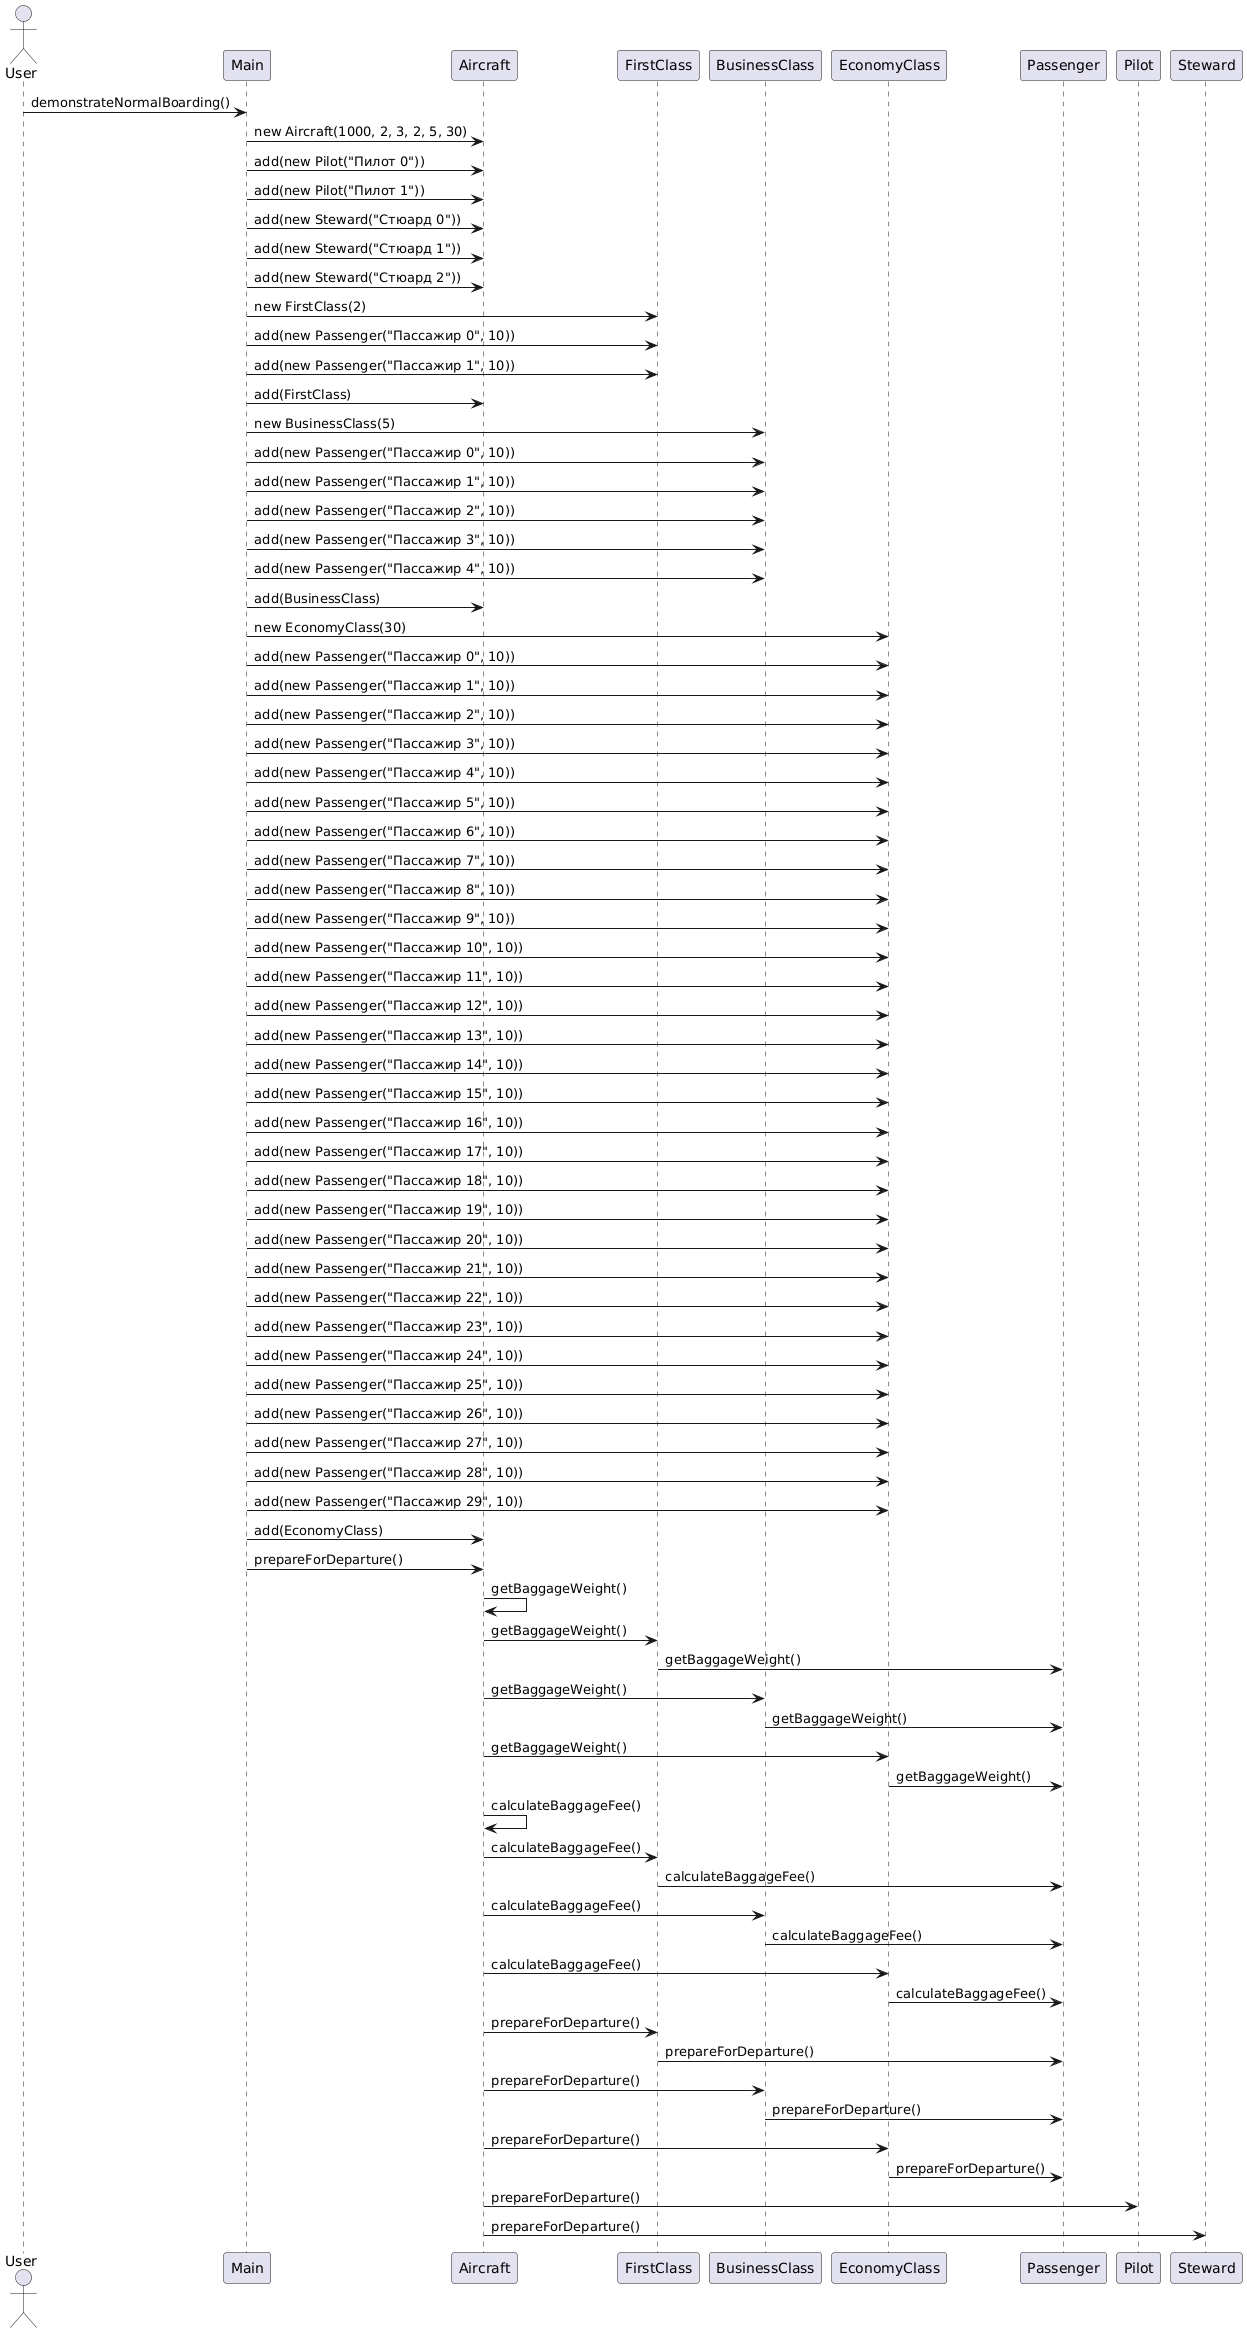

The diagram above was rendered by PlantUML. Its source (embedded in the PNG):
@startuml
actor User
participant Main
participant Aircraft
participant FirstClass
participant BusinessClass
participant EconomyClass
participant Passenger
participant Pilot
participant Steward

User -> Main: demonstrateNormalBoarding()
Main -> Aircraft: new Aircraft(1000, 2, 3, 2, 5, 30)
Main -> Aircraft: add(new Pilot("Пилот 0"))
Main -> Aircraft: add(new Pilot("Пилот 1"))
Main -> Aircraft: add(new Steward("Стюард 0"))
Main -> Aircraft: add(new Steward("Стюард 1"))
Main -> Aircraft: add(new Steward("Стюард 2"))

Main -> FirstClass: new FirstClass(2)
Main -> FirstClass: add(new Passenger("Пассажир 0", 10))
Main -> FirstClass: add(new Passenger("Пассажир 1", 10))
Main -> Aircraft: add(FirstClass)

Main -> BusinessClass: new BusinessClass(5)
Main -> BusinessClass: add(new Passenger("Пассажир 0", 10))
Main -> BusinessClass: add(new Passenger("Пассажир 1", 10))
Main -> BusinessClass: add(new Passenger("Пассажир 2", 10))
Main -> BusinessClass: add(new Passenger("Пассажир 3", 10))
Main -> BusinessClass: add(new Passenger("Пассажир 4", 10))
Main -> Aircraft: add(BusinessClass)

Main -> EconomyClass: new EconomyClass(30)
Main -> EconomyClass: add(new Passenger("Пассажир 0", 10))
Main -> EconomyClass: add(new Passenger("Пассажир 1", 10))
Main -> EconomyClass: add(new Passenger("Пассажир 2", 10))
Main -> EconomyClass: add(new Passenger("Пассажир 3", 10))
Main -> EconomyClass: add(new Passenger("Пассажир 4", 10))
Main -> EconomyClass: add(new Passenger("Пассажир 5", 10))
Main -> EconomyClass: add(new Passenger("Пассажир 6", 10))
Main -> EconomyClass: add(new Passenger("Пассажир 7", 10))
Main -> EconomyClass: add(new Passenger("Пассажир 8", 10))
Main -> EconomyClass: add(new Passenger("Пассажир 9", 10))
Main -> EconomyClass: add(new Passenger("Пассажир 10", 10))
Main -> EconomyClass: add(new Passenger("Пассажир 11", 10))
Main -> EconomyClass: add(new Passenger("Пассажир 12", 10))
Main -> EconomyClass: add(new Passenger("Пассажир 13", 10))
Main -> EconomyClass: add(new Passenger("Пассажир 14", 10))
Main -> EconomyClass: add(new Passenger("Пассажир 15", 10))
Main -> EconomyClass: add(new Passenger("Пассажир 16", 10))
Main -> EconomyClass: add(new Passenger("Пассажир 17", 10))
Main -> EconomyClass: add(new Passenger("Пассажир 18", 10))
Main -> EconomyClass: add(new Passenger("Пассажир 19", 10))
Main -> EconomyClass: add(new Passenger("Пассажир 20", 10))
Main -> EconomyClass: add(new Passenger("Пассажир 21", 10))
Main -> EconomyClass: add(new Passenger("Пассажир 22", 10))
Main -> EconomyClass: add(new Passenger("Пассажир 23", 10))
Main -> EconomyClass: add(new Passenger("Пассажир 24", 10))
Main -> EconomyClass: add(new Passenger("Пассажир 25", 10))
Main -> EconomyClass: add(new Passenger("Пассажир 26", 10))
Main -> EconomyClass: add(new Passenger("Пассажир 27", 10))
Main -> EconomyClass: add(new Passenger("Пассажир 28", 10))
Main -> EconomyClass: add(new Passenger("Пассажир 29", 10))
Main -> Aircraft: add(EconomyClass)

Main -> Aircraft: prepareForDeparture()
Aircraft -> Aircraft: getBaggageWeight()
Aircraft -> FirstClass: getBaggageWeight()
FirstClass -> Passenger: getBaggageWeight()
Aircraft -> BusinessClass: getBaggageWeight()
BusinessClass -> Passenger: getBaggageWeight()
Aircraft -> EconomyClass: getBaggageWeight()
EconomyClass -> Passenger: getBaggageWeight()

Aircraft -> Aircraft: calculateBaggageFee()
Aircraft -> FirstClass: calculateBaggageFee()
FirstClass -> Passenger: calculateBaggageFee()
Aircraft -> BusinessClass: calculateBaggageFee()
BusinessClass -> Passenger: calculateBaggageFee()
Aircraft -> EconomyClass: calculateBaggageFee()
EconomyClass -> Passenger: calculateBaggageFee()

Aircraft -> FirstClass: prepareForDeparture()
FirstClass -> Passenger: prepareForDeparture()
Aircraft -> BusinessClass: prepareForDeparture()
BusinessClass -> Passenger: prepareForDeparture()
Aircraft -> EconomyClass: prepareForDeparture()
EconomyClass -> Passenger: prepareForDeparture()
Aircraft -> Pilot: prepareForDeparture()
Aircraft -> Steward: prepareForDeparture()
@enduml